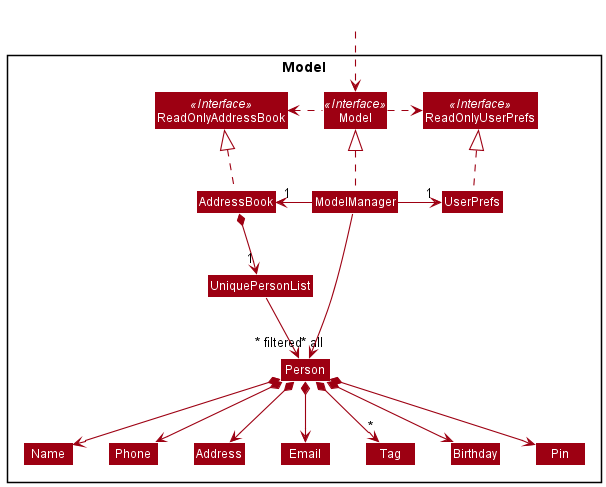

The diagram above was rendered by PlantUML. Its source (embedded in the PNG):
@startuml
!include style.puml
skinparam arrowThickness 1.1
skinparam arrowColor MODEL_COLOR
skinparam classBackgroundColor MODEL_COLOR

Package Model <<Rectangle>>{
Interface ReadOnlyAddressBook <<Interface>>
Interface ReadOnlyUserPrefs <<Interface>>
Interface Model <<Interface>>
Class AddressBook
Class ReadOnlyAddressBook
Class Model
Class ModelManager
Class UserPrefs
Class ReadOnlyUserPrefs


Class UniquePersonList
Class Person
Class Address
Class Email
Class Name
Class Phone
Class Tag
Class Birthday
Class Pin

}

Class HiddenOutside #FFFFFF
HiddenOutside ..> Model

AddressBook .up.|> ReadOnlyAddressBook

ModelManager .up.|> Model
Model .right.> ReadOnlyUserPrefs
Model .left.> ReadOnlyAddressBook
ModelManager -left-> "1" AddressBook
ModelManager -right-> "1" UserPrefs
UserPrefs .up.|> ReadOnlyUserPrefs

AddressBook *--> "1" UniquePersonList
UniquePersonList --> "~* all" Person
Person *--> Name
Person *--> Phone
Person *--> Email
Person *--> Address
Person *--> "*" Tag
Person *--> Birthday
Person *--> Pin

Name -[hidden]right-> Phone
Phone -[hidden]right-> Address
Address -[hidden]right-> Email

ModelManager -->"~* filtered" Person
@enduml